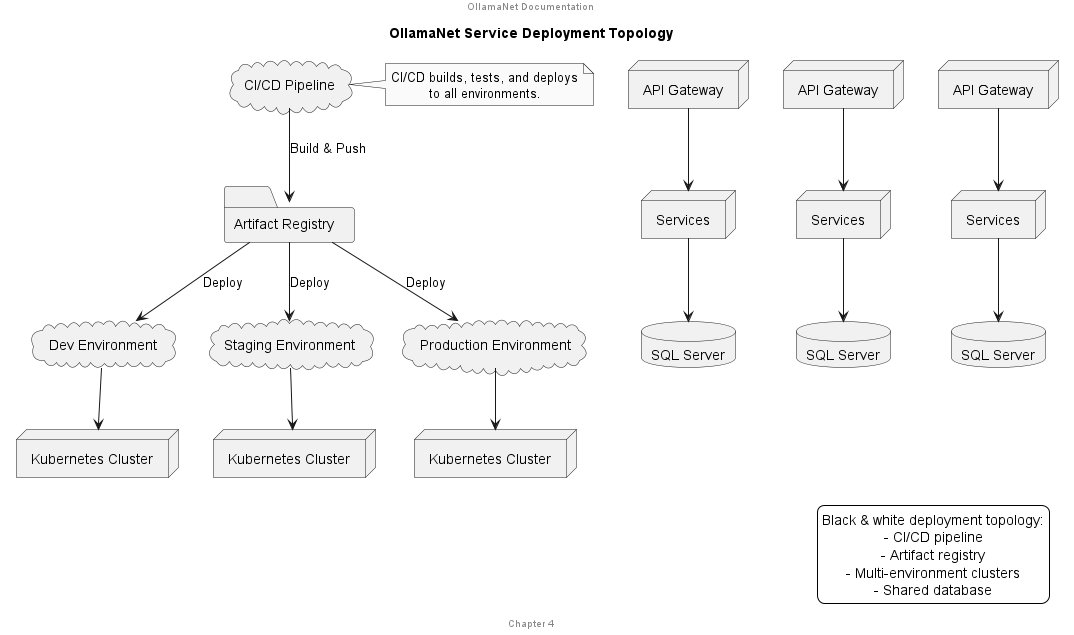

The diagram above was rendered by PlantUML. Its source (embedded in the PNG):
@startuml service_deployment

title OllamaNet Service Deployment Topology

' Force black and white theme
skinparam monochrome true
skinparam shadowing false
skinparam backgroundColor white
skinparam defaultTextAlignment center
skinparam wrapWidth 200
skinparam handwritten false

header OllamaNet Documentation
footer Chapter 4

cloud "CI/CD Pipeline" as cicd
folder "Artifact Registry" as registry
cloud "Dev Environment" as dev
cloud "Staging Environment" as staging
cloud "Production Environment" as prod

cicd --> registry : Build & Push
registry --> dev : Deploy
registry --> staging : Deploy
registry --> prod : Deploy

node "Kubernetes Cluster" as k8s_dev
node "Kubernetes Cluster" as k8s_staging
node "Kubernetes Cluster" as k8s_prod

dev --> k8s_dev
staging --> k8s_staging
prod --> k8s_prod

node "API Gateway" as gw_dev
node "API Gateway" as gw_staging
node "API Gateway" as gw_prod

node "Services" as svc_dev
node "Services" as svc_staging
node "Services" as svc_prod

gw_dev --> svc_dev
gw_staging --> svc_staging
gw_prod --> svc_prod

database "SQL Server" as db_dev
database "SQL Server" as db_staging
database "SQL Server" as db_prod

svc_dev --> db_dev
svc_staging --> db_staging
svc_prod --> db_prod

note right of cicd
  CI/CD builds, tests, and deploys
  to all environments.
end note

legend right
  Black & white deployment topology:
  - CI/CD pipeline
  - Artifact registry
  - Multi-environment clusters
  - Shared database
end legend

@enduml